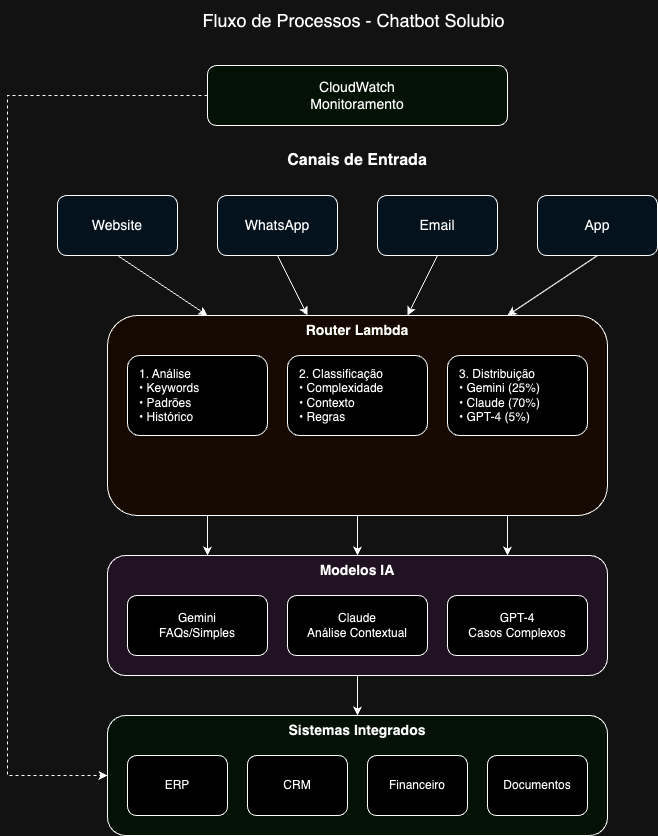

The diagram above was exported from draw.io. Its source (the exported page's mxGraphModel, read from the mxfile embedded in the PNG):
<mxGraphModel dx="1026" dy="684" grid="1" gridSize="10" guides="1" tooltips="1" connect="1" arrows="1" fold="1" page="1" pageScale="1" pageWidth="827" pageHeight="1169" math="0" shadow="0">
  <root>
    <mxCell id="fp_0" />
    <mxCell id="fp_1" parent="fp_0" />
    <mxCell id="fp_title" value="Fluxo de Processos - Chatbot Solubio" style="text;html=1;align=center;verticalAlign=middle;resizable=0;points=[];autosize=1;strokeColor=none;fillColor=none;fontSize=18;" parent="fp_1" vertex="1">
      <mxGeometry x="290" y="5" width="240" height="40" as="geometry" />
    </mxCell>
    <mxCell id="fp_monitoring" value="CloudWatch&#10;Monitoramento" style="rounded=1;whiteSpace=wrap;html=1;fontSize=14;fillColor=#E8F5E9" parent="fp_1" vertex="1">
      <mxGeometry x="264" y="70" width="300" height="60" as="geometry" />
    </mxCell>
    <mxCell id="fp_channels_title" value="Canais de Entrada" style="text;html=1;strokeColor=none;fillColor=none;align=center;verticalAlign=middle;whiteSpace=wrap;rounded=0;fontSize=16;fontStyle=1" parent="fp_1" vertex="1">
      <mxGeometry x="314" y="150" width="200" height="30" as="geometry" />
    </mxCell>
    <mxCell id="fp_website" value="Website" style="rounded=1;whiteSpace=wrap;html=1;fontSize=14;fillColor=#E3F2FD" parent="fp_1" vertex="1">
      <mxGeometry x="114" y="200" width="120" height="60" as="geometry" />
    </mxCell>
    <mxCell id="fp_whatsapp" value="WhatsApp" style="rounded=1;whiteSpace=wrap;html=1;fontSize=14;fillColor=#E3F2FD" parent="fp_1" vertex="1">
      <mxGeometry x="274" y="200" width="120" height="60" as="geometry" />
    </mxCell>
    <mxCell id="fp_email" value="Email" style="rounded=1;whiteSpace=wrap;html=1;fontSize=14;fillColor=#E3F2FD" parent="fp_1" vertex="1">
      <mxGeometry x="434" y="200" width="120" height="60" as="geometry" />
    </mxCell>
    <mxCell id="fp_app" value="App" style="rounded=1;whiteSpace=wrap;html=1;fontSize=14;fillColor=#E3F2FD" parent="fp_1" vertex="1">
      <mxGeometry x="594" y="200" width="120" height="60" as="geometry" />
    </mxCell>
    <mxCell id="fp_router" value="Router Lambda" style="rounded=1;whiteSpace=wrap;html=1;fontSize=14;fillColor=#FFF3E0;verticalAlign=top;fontStyle=1" parent="fp_1" vertex="1">
      <mxGeometry x="164" y="320" width="500" height="200" as="geometry" />
    </mxCell>
    <mxCell id="fp_analysis" value="1. Análise&#10;• Keywords&#10;• Padrões&#10;• Histórico" style="rounded=1;whiteSpace=wrap;html=1;fontSize=12;align=left;spacingLeft=10;fillColor=#FFFFFF" parent="fp_1" vertex="1">
      <mxGeometry x="184" y="360" width="140" height="80" as="geometry" />
    </mxCell>
    <mxCell id="fp_classification" value="2. Classificação&#10;• Complexidade&#10;• Contexto&#10;• Regras" style="rounded=1;whiteSpace=wrap;html=1;fontSize=12;align=left;spacingLeft=10;fillColor=#FFFFFF" parent="fp_1" vertex="1">
      <mxGeometry x="344" y="360" width="140" height="80" as="geometry" />
    </mxCell>
    <mxCell id="fp_distribution" value="3. Distribuição&#10;• Gemini (25%)&#10;• Claude (70%)&#10;• GPT-4 (5%)" style="rounded=1;whiteSpace=wrap;html=1;fontSize=12;align=left;spacingLeft=10;fillColor=#FFFFFF" parent="fp_1" vertex="1">
      <mxGeometry x="504" y="360" width="140" height="80" as="geometry" />
    </mxCell>
    <mxCell id="fp_ai_models" value="Modelos IA" style="rounded=1;whiteSpace=wrap;html=1;fontSize=14;fillColor=#F3E5F5;verticalAlign=top;fontStyle=1" parent="fp_1" vertex="1">
      <mxGeometry x="164" y="560" width="500" height="120" as="geometry" />
    </mxCell>
    <mxCell id="fp_gemini" value="Gemini&#10;FAQs/Simples" style="rounded=1;whiteSpace=wrap;html=1;fontSize=12;fillColor=#FFFFFF" parent="fp_1" vertex="1">
      <mxGeometry x="184" y="600" width="140" height="60" as="geometry" />
    </mxCell>
    <mxCell id="fp_claude" value="Claude&#10;Análise Contextual" style="rounded=1;whiteSpace=wrap;html=1;fontSize=12;fillColor=#FFFFFF" parent="fp_1" vertex="1">
      <mxGeometry x="344" y="600" width="140" height="60" as="geometry" />
    </mxCell>
    <mxCell id="fp_gpt4" value="GPT-4&#10;Casos Complexos" style="rounded=1;whiteSpace=wrap;html=1;fontSize=12;fillColor=#FFFFFF" parent="fp_1" vertex="1">
      <mxGeometry x="504" y="600" width="140" height="60" as="geometry" />
    </mxCell>
    <mxCell id="fp_systems" value="Sistemas Integrados" style="rounded=1;whiteSpace=wrap;html=1;fontSize=14;fillColor=#E8F5E9;verticalAlign=top;fontStyle=1" parent="fp_1" vertex="1">
      <mxGeometry x="164" y="720" width="500" height="120" as="geometry" />
    </mxCell>
    <mxCell id="fp_erp" value="ERP" style="rounded=1;whiteSpace=wrap;html=1;fontSize=12;fillColor=#FFFFFF" parent="fp_1" vertex="1">
      <mxGeometry x="184" y="760" width="100" height="60" as="geometry" />
    </mxCell>
    <mxCell id="fp_crm" value="CRM" style="rounded=1;whiteSpace=wrap;html=1;fontSize=12;fillColor=#FFFFFF" parent="fp_1" vertex="1">
      <mxGeometry x="304" y="760" width="100" height="60" as="geometry" />
    </mxCell>
    <mxCell id="fp_financial" value="Financeiro" style="rounded=1;whiteSpace=wrap;html=1;fontSize=12;fillColor=#FFFFFF" parent="fp_1" vertex="1">
      <mxGeometry x="424" y="760" width="100" height="60" as="geometry" />
    </mxCell>
    <mxCell id="fp_docs" value="Documentos" style="rounded=1;whiteSpace=wrap;html=1;fontSize=12;fillColor=#FFFFFF" parent="fp_1" vertex="1">
      <mxGeometry x="544" y="760" width="100" height="60" as="geometry" />
    </mxCell>
    <mxCell id="fp_conn1" value="" style="endArrow=classic;html=1;rounded=0;exitX=0.5;exitY=1;exitDx=0;exitDy=0;entryX=0.2;entryY=0;entryDx=0;entryDy=0;" parent="fp_1" source="fp_website" target="fp_router" edge="1">
      <mxGeometry width="50" height="50" relative="1" as="geometry" />
    </mxCell>
    <mxCell id="fp_conn2" value="" style="endArrow=classic;html=1;rounded=0;exitX=0.5;exitY=1;exitDx=0;exitDy=0;entryX=0.4;entryY=0;entryDx=0;entryDy=0;" parent="fp_1" source="fp_whatsapp" target="fp_router" edge="1">
      <mxGeometry width="50" height="50" relative="1" as="geometry" />
    </mxCell>
    <mxCell id="fp_conn3" value="" style="endArrow=classic;html=1;rounded=0;exitX=0.5;exitY=1;exitDx=0;exitDy=0;entryX=0.6;entryY=0;entryDx=0;entryDy=0;" parent="fp_1" source="fp_email" target="fp_router" edge="1">
      <mxGeometry width="50" height="50" relative="1" as="geometry" />
    </mxCell>
    <mxCell id="fp_conn4" value="" style="endArrow=classic;html=1;rounded=0;exitX=0.5;exitY=1;exitDx=0;exitDy=0;entryX=0.8;entryY=0;entryDx=0;entryDy=0;" parent="fp_1" source="fp_app" target="fp_router" edge="1">
      <mxGeometry width="50" height="50" relative="1" as="geometry" />
    </mxCell>
    <mxCell id="fp_conn5" value="" style="endArrow=classic;html=1;rounded=0;exitX=0.2;exitY=1;exitDx=0;exitDy=0;entryX=0.2;entryY=0;entryDx=0;entryDy=0;" parent="fp_1" source="fp_router" target="fp_ai_models" edge="1">
      <mxGeometry width="50" height="50" relative="1" as="geometry" />
    </mxCell>
    <mxCell id="fp_conn6" value="" style="endArrow=classic;html=1;rounded=0;exitX=0.5;exitY=1;exitDx=0;exitDy=0;entryX=0.5;entryY=0;entryDx=0;entryDy=0;" parent="fp_1" source="fp_router" target="fp_ai_models" edge="1">
      <mxGeometry width="50" height="50" relative="1" as="geometry" />
    </mxCell>
    <mxCell id="fp_conn7" value="" style="endArrow=classic;html=1;rounded=0;exitX=0.8;exitY=1;exitDx=0;exitDy=0;entryX=0.8;entryY=0;entryDx=0;entryDy=0;" parent="fp_1" source="fp_router" target="fp_ai_models" edge="1">
      <mxGeometry width="50" height="50" relative="1" as="geometry" />
    </mxCell>
    <mxCell id="fp_conn8" value="" style="endArrow=classic;html=1;rounded=0;exitX=0.5;exitY=1;exitDx=0;exitDy=0;entryX=0.5;entryY=0;entryDx=0;entryDy=0;" parent="fp_1" source="fp_ai_models" target="fp_systems" edge="1">
      <mxGeometry width="50" height="50" relative="1" as="geometry" />
    </mxCell>
    <mxCell id="fp_conn9" value="" style="endArrow=classic;html=1;rounded=0;exitX=0;exitY=0.5;exitDx=0;exitDy=0;entryX=0;entryY=0.5;entryDx=0;entryDy=0;dashed=1;" parent="fp_1" source="fp_monitoring" target="fp_systems" edge="1">
      <mxGeometry width="50" height="50" relative="1" as="geometry">
        <Array as="points">
          <mxPoint x="64" y="100" />
          <mxPoint x="64" y="780" />
        </Array>
      </mxGeometry>
    </mxCell>
  </root>
</mxGraphModel>